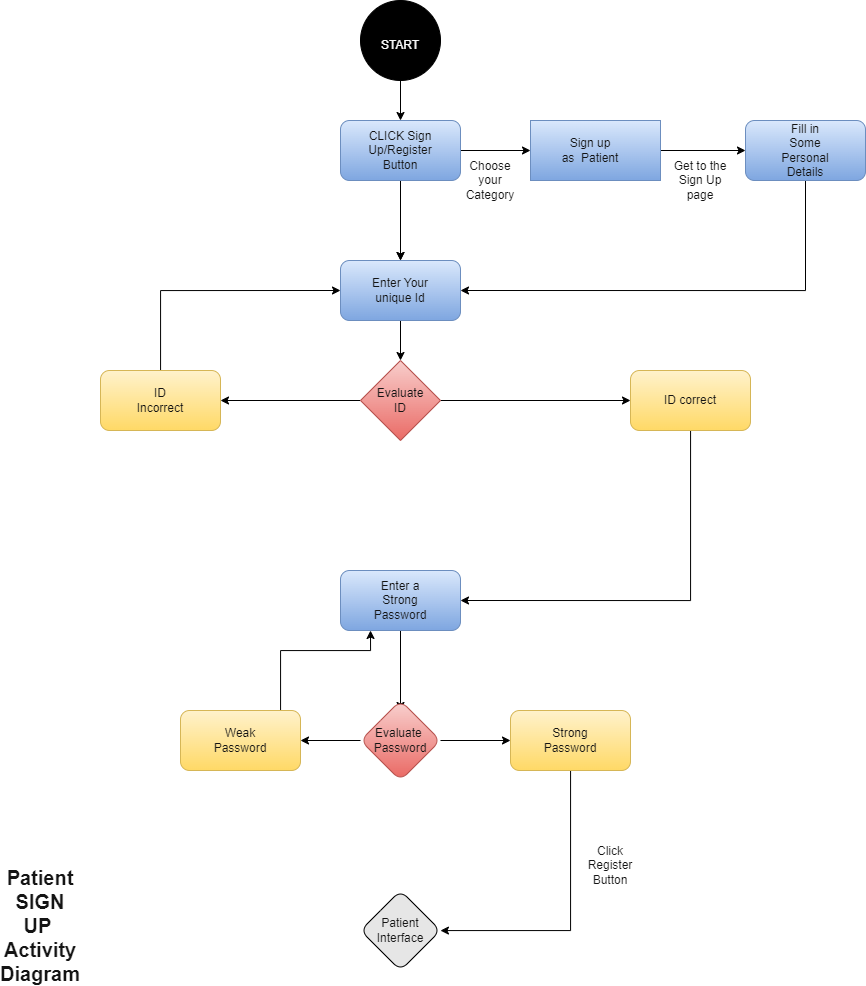

The diagram above was exported from draw.io. Its source (the exported page's mxGraphModel, read from the mxfile embedded in the PNG):
<mxGraphModel dx="1059" dy="551" grid="1" gridSize="10" guides="1" tooltips="1" connect="1" arrows="1" fold="1" page="1" pageScale="1" pageWidth="850" pageHeight="1100" math="0" shadow="0">
  <root>
    <mxCell id="0" />
    <mxCell id="1" parent="0" />
    <mxCell id="tZ6nvMyJHCJ1yux1gruJ-6" style="edgeStyle=orthogonalEdgeStyle;rounded=0;orthogonalLoop=1;jettySize=auto;html=1;" edge="1" parent="1" source="tZ6nvMyJHCJ1yux1gruJ-1" target="tZ6nvMyJHCJ1yux1gruJ-3">
      <mxGeometry relative="1" as="geometry" />
    </mxCell>
    <mxCell id="tZ6nvMyJHCJ1yux1gruJ-1" value="" style="ellipse;whiteSpace=wrap;html=1;aspect=fixed;fillColor=#000000;" vertex="1" parent="1">
      <mxGeometry x="380" y="70" width="80" height="80" as="geometry" />
    </mxCell>
    <mxCell id="tZ6nvMyJHCJ1yux1gruJ-5" value="" style="edgeStyle=orthogonalEdgeStyle;rounded=0;orthogonalLoop=1;jettySize=auto;html=1;" edge="1" parent="1" source="tZ6nvMyJHCJ1yux1gruJ-3" target="tZ6nvMyJHCJ1yux1gruJ-4">
      <mxGeometry relative="1" as="geometry" />
    </mxCell>
    <mxCell id="tZ6nvMyJHCJ1yux1gruJ-25" value="" style="edgeStyle=orthogonalEdgeStyle;rounded=0;orthogonalLoop=1;jettySize=auto;html=1;" edge="1" parent="1" source="tZ6nvMyJHCJ1yux1gruJ-3" target="tZ6nvMyJHCJ1yux1gruJ-4">
      <mxGeometry relative="1" as="geometry" />
    </mxCell>
    <mxCell id="tZ6nvMyJHCJ1yux1gruJ-35" style="edgeStyle=orthogonalEdgeStyle;rounded=0;orthogonalLoop=1;jettySize=auto;html=1;entryX=0;entryY=0.5;entryDx=0;entryDy=0;fontColor=#141414;" edge="1" parent="1" source="tZ6nvMyJHCJ1yux1gruJ-3" target="tZ6nvMyJHCJ1yux1gruJ-33">
      <mxGeometry relative="1" as="geometry" />
    </mxCell>
    <mxCell id="tZ6nvMyJHCJ1yux1gruJ-3" value="" style="rounded=1;whiteSpace=wrap;html=1;fillColor=#dae8fc;gradientColor=#7ea6e0;strokeColor=#6c8ebf;" vertex="1" parent="1">
      <mxGeometry x="360" y="190" width="120" height="60" as="geometry" />
    </mxCell>
    <mxCell id="tZ6nvMyJHCJ1yux1gruJ-7" style="edgeStyle=orthogonalEdgeStyle;rounded=0;orthogonalLoop=1;jettySize=auto;html=1;" edge="1" parent="1" source="tZ6nvMyJHCJ1yux1gruJ-4" target="tZ6nvMyJHCJ1yux1gruJ-8">
      <mxGeometry relative="1" as="geometry">
        <mxPoint x="420" y="470" as="targetPoint" />
      </mxGeometry>
    </mxCell>
    <mxCell id="tZ6nvMyJHCJ1yux1gruJ-4" value="" style="whiteSpace=wrap;html=1;fillColor=#dae8fc;rounded=1;gradientColor=#7ea6e0;strokeColor=#6c8ebf;" vertex="1" parent="1">
      <mxGeometry x="360" y="330" width="120" height="60" as="geometry" />
    </mxCell>
    <mxCell id="tZ6nvMyJHCJ1yux1gruJ-10" style="edgeStyle=orthogonalEdgeStyle;rounded=0;orthogonalLoop=1;jettySize=auto;html=1;" edge="1" parent="1" source="tZ6nvMyJHCJ1yux1gruJ-8" target="tZ6nvMyJHCJ1yux1gruJ-9">
      <mxGeometry relative="1" as="geometry" />
    </mxCell>
    <mxCell id="tZ6nvMyJHCJ1yux1gruJ-12" style="edgeStyle=orthogonalEdgeStyle;rounded=0;orthogonalLoop=1;jettySize=auto;html=1;entryX=1;entryY=0.5;entryDx=0;entryDy=0;" edge="1" parent="1" source="tZ6nvMyJHCJ1yux1gruJ-8" target="tZ6nvMyJHCJ1yux1gruJ-11">
      <mxGeometry relative="1" as="geometry" />
    </mxCell>
    <mxCell id="tZ6nvMyJHCJ1yux1gruJ-8" value="" style="rhombus;whiteSpace=wrap;html=1;fillColor=#f8cecc;gradientColor=#ea6b66;strokeColor=#b85450;" vertex="1" parent="1">
      <mxGeometry x="380" y="430" width="80" height="80" as="geometry" />
    </mxCell>
    <mxCell id="tZ6nvMyJHCJ1yux1gruJ-16" style="edgeStyle=orthogonalEdgeStyle;rounded=0;orthogonalLoop=1;jettySize=auto;html=1;entryX=1;entryY=0.5;entryDx=0;entryDy=0;" edge="1" parent="1" source="tZ6nvMyJHCJ1yux1gruJ-9" target="tZ6nvMyJHCJ1yux1gruJ-14">
      <mxGeometry relative="1" as="geometry">
        <Array as="points">
          <mxPoint x="710" y="670" />
        </Array>
      </mxGeometry>
    </mxCell>
    <mxCell id="tZ6nvMyJHCJ1yux1gruJ-9" value="" style="rounded=1;whiteSpace=wrap;html=1;fillColor=#fff2cc;gradientColor=#ffd966;strokeColor=#d6b656;" vertex="1" parent="1">
      <mxGeometry x="650" y="440" width="120" height="60" as="geometry" />
    </mxCell>
    <mxCell id="tZ6nvMyJHCJ1yux1gruJ-24" style="edgeStyle=orthogonalEdgeStyle;rounded=0;orthogonalLoop=1;jettySize=auto;html=1;entryX=0;entryY=0.5;entryDx=0;entryDy=0;" edge="1" parent="1" source="tZ6nvMyJHCJ1yux1gruJ-11" target="tZ6nvMyJHCJ1yux1gruJ-4">
      <mxGeometry relative="1" as="geometry">
        <Array as="points">
          <mxPoint x="180" y="360" />
        </Array>
      </mxGeometry>
    </mxCell>
    <mxCell id="tZ6nvMyJHCJ1yux1gruJ-11" value="" style="rounded=1;whiteSpace=wrap;html=1;fillColor=#fff2cc;gradientColor=#ffd966;strokeColor=#d6b656;" vertex="1" parent="1">
      <mxGeometry x="120" y="440" width="120" height="60" as="geometry" />
    </mxCell>
    <mxCell id="tZ6nvMyJHCJ1yux1gruJ-18" value="" style="edgeStyle=orthogonalEdgeStyle;rounded=0;orthogonalLoop=1;jettySize=auto;html=1;" edge="1" parent="1" source="tZ6nvMyJHCJ1yux1gruJ-14">
      <mxGeometry relative="1" as="geometry">
        <mxPoint x="420" y="780" as="targetPoint" />
      </mxGeometry>
    </mxCell>
    <mxCell id="tZ6nvMyJHCJ1yux1gruJ-14" value="" style="whiteSpace=wrap;html=1;fillColor=#dae8fc;rounded=1;gradientColor=#7ea6e0;strokeColor=#6c8ebf;" vertex="1" parent="1">
      <mxGeometry x="360" y="640" width="120" height="60" as="geometry" />
    </mxCell>
    <mxCell id="tZ6nvMyJHCJ1yux1gruJ-19" style="edgeStyle=orthogonalEdgeStyle;rounded=0;orthogonalLoop=1;jettySize=auto;html=1;" edge="1" parent="1" source="tZ6nvMyJHCJ1yux1gruJ-17" target="tZ6nvMyJHCJ1yux1gruJ-20">
      <mxGeometry relative="1" as="geometry">
        <mxPoint x="590" y="810" as="targetPoint" />
      </mxGeometry>
    </mxCell>
    <mxCell id="tZ6nvMyJHCJ1yux1gruJ-22" style="edgeStyle=orthogonalEdgeStyle;rounded=0;orthogonalLoop=1;jettySize=auto;html=1;entryX=1;entryY=0.5;entryDx=0;entryDy=0;" edge="1" parent="1" source="tZ6nvMyJHCJ1yux1gruJ-17" target="tZ6nvMyJHCJ1yux1gruJ-21">
      <mxGeometry relative="1" as="geometry" />
    </mxCell>
    <mxCell id="tZ6nvMyJHCJ1yux1gruJ-17" value="" style="rhombus;whiteSpace=wrap;html=1;fillColor=#f8cecc;rounded=1;gradientColor=#ea6b66;strokeColor=#b85450;" vertex="1" parent="1">
      <mxGeometry x="380" y="770" width="80" height="80" as="geometry" />
    </mxCell>
    <mxCell id="tZ6nvMyJHCJ1yux1gruJ-27" value="" style="edgeStyle=orthogonalEdgeStyle;rounded=0;orthogonalLoop=1;jettySize=auto;html=1;" edge="1" parent="1" source="tZ6nvMyJHCJ1yux1gruJ-20" target="tZ6nvMyJHCJ1yux1gruJ-26">
      <mxGeometry relative="1" as="geometry">
        <Array as="points">
          <mxPoint x="590" y="1000" />
        </Array>
      </mxGeometry>
    </mxCell>
    <mxCell id="tZ6nvMyJHCJ1yux1gruJ-20" value="" style="rounded=1;whiteSpace=wrap;html=1;fillColor=#fff2cc;gradientColor=#ffd966;strokeColor=#d6b656;" vertex="1" parent="1">
      <mxGeometry x="530" y="780" width="120" height="60" as="geometry" />
    </mxCell>
    <mxCell id="tZ6nvMyJHCJ1yux1gruJ-23" style="edgeStyle=orthogonalEdgeStyle;rounded=0;orthogonalLoop=1;jettySize=auto;html=1;entryX=0.25;entryY=1;entryDx=0;entryDy=0;" edge="1" parent="1" source="tZ6nvMyJHCJ1yux1gruJ-21" target="tZ6nvMyJHCJ1yux1gruJ-14">
      <mxGeometry relative="1" as="geometry">
        <Array as="points">
          <mxPoint x="300" y="720" />
          <mxPoint x="390" y="720" />
        </Array>
      </mxGeometry>
    </mxCell>
    <mxCell id="tZ6nvMyJHCJ1yux1gruJ-21" value="" style="rounded=1;whiteSpace=wrap;html=1;fillColor=#fff2cc;gradientColor=#ffd966;strokeColor=#d6b656;" vertex="1" parent="1">
      <mxGeometry x="200" y="780" width="120" height="60" as="geometry" />
    </mxCell>
    <mxCell id="tZ6nvMyJHCJ1yux1gruJ-26" value="" style="rhombus;whiteSpace=wrap;html=1;fillColor=#E6E6E6;rounded=1;" vertex="1" parent="1">
      <mxGeometry x="380" y="960" width="80" height="80" as="geometry" />
    </mxCell>
    <mxCell id="tZ6nvMyJHCJ1yux1gruJ-28" value="START" style="text;strokeColor=none;align=center;fillColor=none;html=1;verticalAlign=middle;whiteSpace=wrap;rounded=0;fontColor=#FAFAFA;" vertex="1" parent="1">
      <mxGeometry x="390" y="100" width="60" height="30" as="geometry" />
    </mxCell>
    <mxCell id="tZ6nvMyJHCJ1yux1gruJ-29" value="CLICK Sign Up/Register Button" style="text;strokeColor=none;align=center;fillColor=none;html=1;verticalAlign=middle;whiteSpace=wrap;rounded=0;fontColor=#141414;" vertex="1" parent="1">
      <mxGeometry x="390" y="205" width="60" height="30" as="geometry" />
    </mxCell>
    <mxCell id="tZ6nvMyJHCJ1yux1gruJ-31" value="Get to the Sign Up page" style="text;strokeColor=none;align=center;fillColor=none;html=1;verticalAlign=middle;whiteSpace=wrap;rounded=0;fontColor=#141414;" vertex="1" parent="1">
      <mxGeometry x="690" y="235" width="60" height="30" as="geometry" />
    </mxCell>
    <mxCell id="tZ6nvMyJHCJ1yux1gruJ-37" value="" style="edgeStyle=orthogonalEdgeStyle;rounded=0;orthogonalLoop=1;jettySize=auto;html=1;fontColor=#141414;" edge="1" parent="1" source="tZ6nvMyJHCJ1yux1gruJ-33" target="tZ6nvMyJHCJ1yux1gruJ-36">
      <mxGeometry relative="1" as="geometry" />
    </mxCell>
    <mxCell id="tZ6nvMyJHCJ1yux1gruJ-33" value="" style="whiteSpace=wrap;html=1;fillColor=#dae8fc;gradientColor=#7ea6e0;strokeColor=#6c8ebf;" vertex="1" parent="1">
      <mxGeometry x="550" y="190" width="130" height="60" as="geometry" />
    </mxCell>
    <mxCell id="tZ6nvMyJHCJ1yux1gruJ-30" value="Sign up as&amp;nbsp; Patient" style="text;strokeColor=none;align=center;fillColor=none;html=1;verticalAlign=middle;whiteSpace=wrap;rounded=0;fontColor=#141414;" vertex="1" parent="1">
      <mxGeometry x="580" y="205" width="60" height="30" as="geometry" />
    </mxCell>
    <mxCell id="tZ6nvMyJHCJ1yux1gruJ-43" style="edgeStyle=orthogonalEdgeStyle;rounded=0;orthogonalLoop=1;jettySize=auto;html=1;entryX=1;entryY=0.5;entryDx=0;entryDy=0;fontColor=#141414;" edge="1" parent="1" source="tZ6nvMyJHCJ1yux1gruJ-36" target="tZ6nvMyJHCJ1yux1gruJ-4">
      <mxGeometry relative="1" as="geometry">
        <Array as="points">
          <mxPoint x="825" y="360" />
        </Array>
      </mxGeometry>
    </mxCell>
    <mxCell id="tZ6nvMyJHCJ1yux1gruJ-36" value="" style="rounded=1;whiteSpace=wrap;html=1;fillColor=#dae8fc;strokeColor=#6c8ebf;gradientColor=#7ea6e0;" vertex="1" parent="1">
      <mxGeometry x="765" y="190" width="120" height="60" as="geometry" />
    </mxCell>
    <mxCell id="tZ6nvMyJHCJ1yux1gruJ-38" value="Fill in Some Personal Details" style="text;strokeColor=none;align=center;fillColor=none;html=1;verticalAlign=middle;whiteSpace=wrap;rounded=0;fontColor=#141414;" vertex="1" parent="1">
      <mxGeometry x="795" y="212.5" width="60" height="15" as="geometry" />
    </mxCell>
    <mxCell id="tZ6nvMyJHCJ1yux1gruJ-41" value="Choose your Category" style="text;strokeColor=none;align=center;fillColor=none;html=1;verticalAlign=middle;whiteSpace=wrap;rounded=0;fontColor=#141414;" vertex="1" parent="1">
      <mxGeometry x="480" y="235" width="60" height="30" as="geometry" />
    </mxCell>
    <mxCell id="tZ6nvMyJHCJ1yux1gruJ-44" value="Enter Your unique Id" style="text;strokeColor=none;align=center;fillColor=none;html=1;verticalAlign=middle;whiteSpace=wrap;rounded=0;fontColor=#141414;" vertex="1" parent="1">
      <mxGeometry x="390" y="345" width="60" height="30" as="geometry" />
    </mxCell>
    <mxCell id="tZ6nvMyJHCJ1yux1gruJ-45" value="Evaluate ID" style="text;strokeColor=none;align=center;fillColor=none;html=1;verticalAlign=middle;whiteSpace=wrap;rounded=0;fontColor=#141414;" vertex="1" parent="1">
      <mxGeometry x="390" y="455" width="60" height="30" as="geometry" />
    </mxCell>
    <mxCell id="tZ6nvMyJHCJ1yux1gruJ-46" value="ID correct" style="text;strokeColor=none;align=center;fillColor=none;html=1;verticalAlign=middle;whiteSpace=wrap;rounded=0;fontColor=#141414;" vertex="1" parent="1">
      <mxGeometry x="680" y="455" width="60" height="30" as="geometry" />
    </mxCell>
    <mxCell id="tZ6nvMyJHCJ1yux1gruJ-47" value="ID Incorrect" style="text;strokeColor=none;align=center;fillColor=none;html=1;verticalAlign=middle;whiteSpace=wrap;rounded=0;fontColor=#141414;" vertex="1" parent="1">
      <mxGeometry x="150" y="455" width="60" height="30" as="geometry" />
    </mxCell>
    <mxCell id="tZ6nvMyJHCJ1yux1gruJ-48" value="Enter a Strong Password" style="text;strokeColor=none;align=center;fillColor=none;html=1;verticalAlign=middle;whiteSpace=wrap;rounded=0;fontColor=#141414;" vertex="1" parent="1">
      <mxGeometry x="390" y="655" width="60" height="30" as="geometry" />
    </mxCell>
    <mxCell id="tZ6nvMyJHCJ1yux1gruJ-49" value="Evaluate&amp;nbsp;&lt;br&gt;Password" style="text;strokeColor=none;align=center;fillColor=none;html=1;verticalAlign=middle;whiteSpace=wrap;rounded=0;fontColor=#141414;" vertex="1" parent="1">
      <mxGeometry x="390" y="795" width="60" height="30" as="geometry" />
    </mxCell>
    <mxCell id="tZ6nvMyJHCJ1yux1gruJ-50" value="Weak Password" style="text;strokeColor=none;align=center;fillColor=none;html=1;verticalAlign=middle;whiteSpace=wrap;rounded=0;fontColor=#141414;" vertex="1" parent="1">
      <mxGeometry x="230" y="795" width="60" height="30" as="geometry" />
    </mxCell>
    <mxCell id="tZ6nvMyJHCJ1yux1gruJ-51" value="Strong Password" style="text;strokeColor=none;align=center;fillColor=none;html=1;verticalAlign=middle;whiteSpace=wrap;rounded=0;fontColor=#141414;" vertex="1" parent="1">
      <mxGeometry x="560" y="795" width="60" height="30" as="geometry" />
    </mxCell>
    <mxCell id="tZ6nvMyJHCJ1yux1gruJ-52" value="Click Register Button" style="text;strokeColor=none;align=center;fillColor=none;html=1;verticalAlign=middle;whiteSpace=wrap;rounded=0;fontColor=#141414;" vertex="1" parent="1">
      <mxGeometry x="600" y="920" width="60" height="30" as="geometry" />
    </mxCell>
    <mxCell id="tZ6nvMyJHCJ1yux1gruJ-53" value="Patient Interface" style="text;strokeColor=none;align=center;fillColor=none;html=1;verticalAlign=middle;whiteSpace=wrap;rounded=0;fontColor=#141414;" vertex="1" parent="1">
      <mxGeometry x="390" y="985" width="60" height="30" as="geometry" />
    </mxCell>
    <mxCell id="tZ6nvMyJHCJ1yux1gruJ-54" value="Patient SIGN UP&amp;nbsp;&lt;br style=&quot;font-size: 20px;&quot;&gt;Activity Diagram" style="text;strokeColor=none;align=center;fillColor=none;html=1;verticalAlign=middle;whiteSpace=wrap;rounded=0;fontColor=#141414;fontSize=20;fontStyle=1" vertex="1" parent="1">
      <mxGeometry x="30" y="980" width="60" height="30" as="geometry" />
    </mxCell>
  </root>
</mxGraphModel>